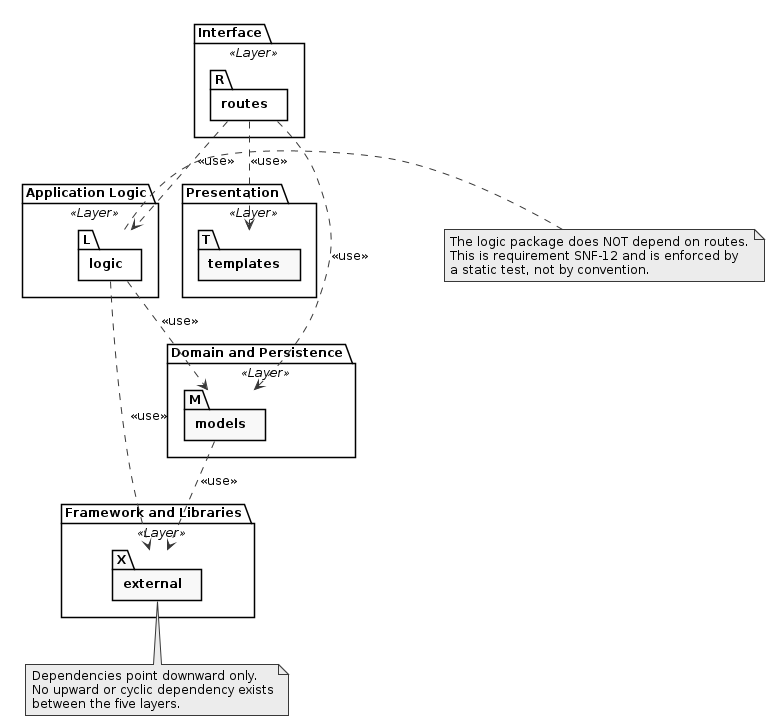

The diagram above was rendered by PlantUML. Its source (embedded in the PNG):
@startuml
skinparam monochrome true
skinparam shadowing false
skinparam defaultFontName Arial
skinparam defaultFontSize 12
skinparam backgroundColor white

package "Presentation" <<Layer>> {
  package "templates" as T
}
package "Interface" <<Layer>> {
  package "routes" as R {
  }
}
package "Application Logic" <<Layer>> {
  package "logic" as L {
  }
}
package "Domain and Persistence" <<Layer>> {
  package "models" as M
}
package "Framework and Libraries" <<Layer>> {
  package "external" as X
}

R ..> T   : <<use>>
R ..> L   : <<use>>
R ..> M   : <<use>>
L ..> M   : <<use>>
M ..> X   : <<use>>
L ..> X   : <<use>>

note right of L
  The logic package does NOT depend on routes.
  This is requirement SNF-12 and is enforced by
  a static test, not by convention.
end note

note bottom of X
  Dependencies point downward only.
  No upward or cyclic dependency exists
  between the five layers.
end note
@enduml